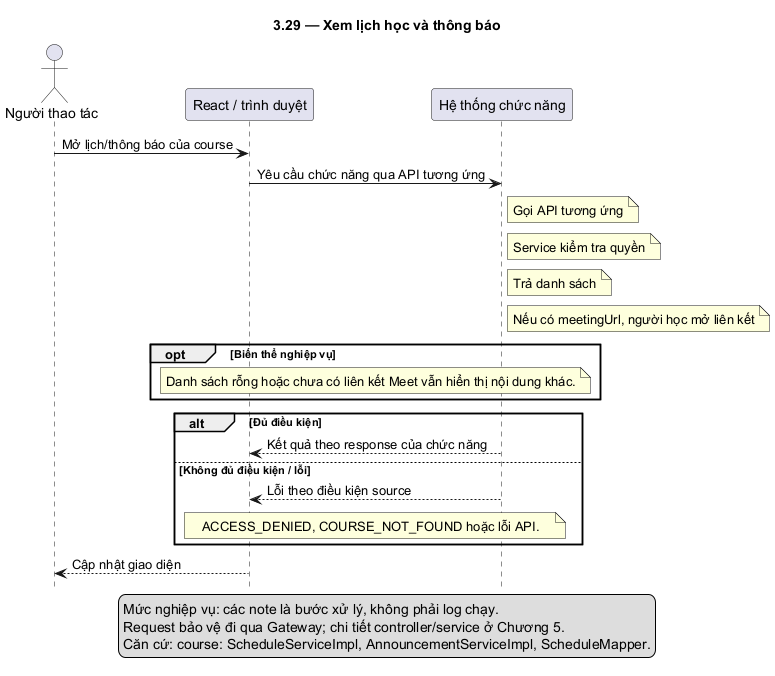

The diagram above was rendered by PlantUML. Its source (embedded in the PNG):
@startuml
skinparam defaultFontName DejaVu Sans
skinparam shadowing false
hide footbox
title 3.29 — Xem lịch học và thông báo
actor "Người thao tác" as U
participant "React / trình duyệt" as F
participant "Hệ thống chức năng" as B
U -> F: Mở lịch/thông báo của course
F -> B: Yêu cầu chức năng qua API tương ứng
note right of B: Gọi API tương ứng
note right of B: Service kiểm tra quyền
note right of B: Trả danh sách
note right of B: Nếu có meetingUrl, người học mở liên kết
opt Biến thể nghiệp vụ
note over F,B: Danh sách rỗng hoặc chưa có liên kết Meet vẫn hiển thị nội dung khác.
end
alt Đủ điều kiện
B --> F: Kết quả theo response của chức năng
else Không đủ điều kiện / lỗi
B --> F: Lỗi theo điều kiện source
note over F,B: ACCESS_DENIED, COURSE_NOT_FOUND hoặc lỗi API.
end
F --> U: Cập nhật giao diện
legend bottom
Mức nghiệp vụ: các note là bước xử lý, không phải log chạy.
Request bảo vệ đi qua Gateway; chi tiết controller/service ở Chương 5.
Căn cứ: course: ScheduleServiceImpl, AnnouncementServiceImpl, ScheduleMapper.
endlegend
@enduml